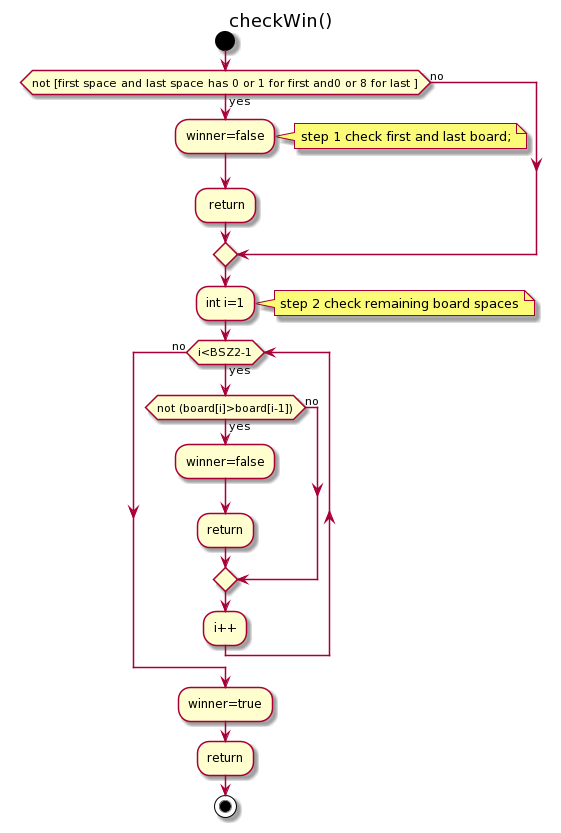

The diagram above was rendered by PlantUML. Its source (embedded in the PNG):
@startuml
title checkWin()
Start


if(not [first space and last space has 0 or 1 for first and0 or 8 for last ]) then (yes)
:winner=false;
note right: step 1 check first and last board;
: return;
else(no)
endif
:int i=1;
note right:  step 2 check remaining board spaces

while(i<BSZ2-1) is (yes)

if(not (board[i]>board[i-1])) then (yes)

 :winner=false;

 :return;
else(no)
endif
 :i++;

end while (no)

:winner=true;
:return;
Stop
@enduml